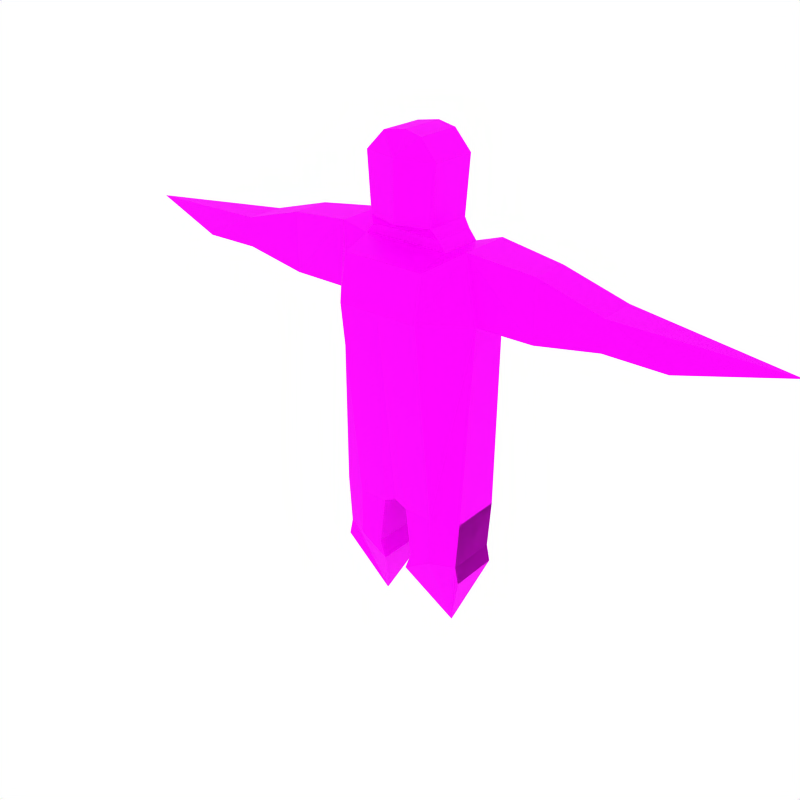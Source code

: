 # Source: archa-enemy.blend  (saved by Blender 4.5.90; exported with 4.5.12 LTS)
import bpy
from mathutils import Matrix  # noqa: F401  (used for matrix-valued properties, if any)

bpy.ops.wm.read_factory_settings(use_empty=True)
scene = bpy.context.scene
scene.name = 'Scene'

# ---- collections
col_archa = bpy.data.collections.new('Archa'); scene.collection.children.link(col_archa)

# ---- images (referenced by path relative to the original .blend; pixels are not part of the script)
import os
ASSET_DIR = os.environ.get("B2B_ASSET_DIR", "")  # directory of the original .blend (textures are referenced by path, not embedded)
HERE = os.path.dirname(os.path.abspath(__file__))  # packed textures are extracted next to this script under _unpacked/

def load_image(name, relpath, width, height, colorspace="sRGB"):
    """Load a texture the original file referenced (path relative to the .blend, or extracted next to this script)."""
    p = next((c for c in (os.path.join(HERE, relpath), os.path.join(ASSET_DIR, relpath)) if relpath and os.path.exists(c)), "")
    if p:
        img = bpy.data.images.load(p, check_existing=True)
        img.name = name
    else:  # same state as the original file: an image datablock whose file is absent (Cycles renders it pink)
        img = bpy.data.images.new(name, width, height)
        img.source = "FILE"
        img.filepath = "//" + (relpath or name)
    img.colorspace_settings.name = colorspace
    return img
img_red_crystals_png = load_image('red-crystals.png', 'red-crystals.png', 1024, 1024, 'sRGB')

# ---- materials (node trees are filled in below, after node groups)
mat_archa_material = bpy.data.materials.new('Archa-Material')
mat_archa_material.alpha_threshold = 0.0
mat_archa_material.preview_render_type = 'CUBE'
mat_archa_material.diffuse_color = (0.8, 0.5741, 0.3945, 1.0)
mat_archa_material.specular_color = (0.4615, 0.4615, 0.4615)
mat_archa_material.roughness = 0.5
mat_archa_material.specular_intensity = 0.005
mat_archa_material.line_color = (0.0, 0.0, 0.0, 1.0)

# ---- material node trees
mat_archa_material.use_nodes = True; mat_archa_material.node_tree.nodes.clear()
_N = mat_archa_material.node_tree.nodes; _L = mat_archa_material.node_tree.links
n0 = _N.new('ShaderNodeBsdfPrincipled'); n0.name = 'Principled BSDF'; n0.location = (-200, 100)
n1 = _N.new('ShaderNodeOutputMaterial'); n1.name = 'Material Output'; n1.location = (200, 100)
n2 = _N.new('ShaderNodeTexImage'); n2.name = 'Image Texture'; n2.location = (-490, 80)
n2.image = img_red_crystals_png
_L.new(n0.outputs[0], n1.inputs[0])
_L.new(n2.outputs[0], n0.inputs[0])
n1.is_active_output = True

# ---- world
world_world = bpy.data.worlds.new('World'); scene.world = world_world
world_world.color = (1.0, 1.0, 1.0)
world_world.use_sun_shadow = False
world_world.sun_shadow_jitter_overblur = 0.0
world_world.cycles.sampling_method = 'MANUAL'
world_world.cycles.sample_map_resolution = 256

# ---- meshes
me_archa_mesh = bpy.data.meshes.new('Archa-Mesh')
me_archa_mesh.from_pydata([(1.219, -0.6117, 1.213), (1.219, 0.8801, 1.213), (0.0, 1.493, 1.045), (0.0, -1.403, 1.082), (1.236, -0.6117, -0.8474), (1.236, 0.8801, -0.8474), (0.0, 1.305, -0.8001), (0.0, -0.9196, -0.8001), (0.7548, 1.305, -0.8474), (0.7548, 1.493, 1.045), (0.7548, -0.9196, -0.8474), (0.7548, -1.403, 1.082), (1.356, -0.4316, 0.6934), (1.356, 0.6999, 0.6951), (2.386, -0.4316, 1.154), (2.386, 0.6999, 1.154), (2.386, -0.4316, 0.6967), (2.386, 0.6999, 0.7002), (3.515, -0.4316, 1.013), (3.515, 0.6999, 1.013), (3.515, -0.4316, 0.7847), (3.515, 0.6999, 0.7882), (6.219, 0.1342, 0.9237), (4.562, -0.4316, 0.7799), (4.562, 0.6999, 0.7816), (0.783, 0.7556, 1.157), (-0.01952, 0.8076, 1.157), (0.783, -0.5151, 1.157), (0.0, -0.4584, 1.157), (0.6449, 0.7556, 1.231), (-0.01952, 0.8076, 1.231), (0.6449, -0.5151, 1.231), (0.0, -0.4584, 1.231), (0.5869, 0.6853, 1.31), (0.0, 1.098, 1.31), (0.5869, -0.6828, 1.31), (0.0, -0.9682, 1.31), (0.0, 1.671, 0.7348), (0.0, -1.632, 0.7348), (0.7548, 1.671, 0.7348), (0.7548, -1.632, 0.7348), (0.3577, 0.6919, 1.889), (0.0, 0.7897, 1.91), (0.3577, -0.6292, 1.889), (0.0, -0.5225, 1.91), (0.0, -0.9682, 1.746), (0.6646, -0.6828, 1.746), (0.0, 1.098, 1.746), (0.6646, 0.6853, 1.746), (0.2321, -0.9196, -0.8474), (0.2077, 1.305, -0.8474), (1.171, -0.6117, -1.229), (1.171, 0.8801, -1.229), (1.171, 0.8801, -1.229), (1.171, -0.6117, -1.229), (1.171, 0.8801, -1.229), (1.171, -0.6117, -1.229), (1.171, -0.6117, -1.229), (1.171, 0.8801, -1.229), (1.171, 0.8801, -1.229), (1.171, -0.6117, -1.229), (1.171, -0.6117, -1.229), (1.171, 0.8801, -1.229), (1.171, -0.6117, -1.229), (1.171, 0.8801, -1.229), (1.171, 0.8801, -1.229), (1.171, -0.6117, -1.229), (0.7548, 1.305, -1.229), (0.7548, -0.9196, -1.229), (0.3406, -0.9196, -1.229), (0.3163, 1.305, -1.229), (1.236, -0.6117, -1.362), (1.236, 0.8801, -1.362), (0.7548, 0.1925, -1.91), (0.2321, -0.9196, -1.362), (0.2077, 1.305, -1.362), (-1.219, -0.6117, 1.213), (-1.219, 0.8801, 1.213), (-1.236, -0.6117, -0.8474), (-1.236, 0.8801, -0.8474), (-0.7548, 1.305, -0.8474), (-0.7548, 1.493, 1.045), (-0.7548, -0.9196, -0.8474), (-0.7548, -1.403, 1.082), (-1.356, -0.4316, 0.6934), (-1.356, 0.6999, 0.6951), (-2.386, -0.4316, 1.154), (-2.386, 0.6999, 1.154), (-2.386, -0.4316, 0.6967), (-2.386, 0.6999, 0.7002), (-3.515, -0.4316, 1.013), (-3.515, 0.6999, 1.013), (-3.515, -0.4316, 0.7847), (-3.515, 0.6999, 0.7882), (-6.224, 0.1342, 0.9237), (-4.562, -0.4316, 0.7799), (-4.562, 0.6999, 0.7816), (-0.783, 0.7556, 1.157), (0.01952, 0.8076, 1.157), (-0.783, -0.5151, 1.157), (-0.6449, 0.7556, 1.231), (0.01952, 0.8076, 1.231), (-0.6449, -0.5151, 1.231), (-0.5869, 0.6853, 1.31), (-0.5869, -0.6828, 1.31), (-0.7548, 1.671, 0.7348), (-0.7548, -1.632, 0.7348), (-0.3577, 0.6919, 1.889), (-0.3577, -0.6292, 1.889), (-0.6646, -0.6828, 1.746), (-0.6646, 0.6853, 1.746), (-0.2321, -0.9196, -0.8474), (-0.2077, 1.305, -0.8474), (-1.171, -0.6117, -1.229), (-1.171, 0.8801, -1.229), (-0.7548, 1.305, -1.229), (-0.7548, -0.9196, -1.229), (-0.3406, -0.9196, -1.229), (-0.3163, 1.305, -1.229), (-1.236, -0.6117, -1.362), (-1.236, 0.8801, -1.362), (-0.7548, 0.1925, -1.91), (-0.2321, -0.9196, -1.362), (-0.2077, 1.305, -1.362)], [(2, 3)], [(4, 5, 13, 12), (39, 37, 2, 9), (37, 38, 3, 28, 26, 2), (25, 9, 2, 26), (5, 4, 54, 53), (12, 13, 1, 0), (38, 40, 11, 3), (1, 9, 25), (7, 6, 50, 49), (1, 0, 14, 15), (12, 13, 17, 16), (20, 21, 24, 23), (21, 19, 22, 24), (16, 17, 21, 20), (15, 14, 18, 19), (13, 1, 15, 17), (19, 18, 22), (24, 22, 23), (11, 27, 28, 3), (11, 0, 27), (28, 27, 31, 32), (0, 1, 25, 27), (31, 29, 33, 35), (27, 25, 29, 31), (26, 28, 32, 30), (25, 26, 30, 29), (33, 34, 47, 48), (30, 32, 36, 34), (32, 31, 35, 36), (29, 30, 34, 33), (10, 4, 12, 40), (8, 50, 6, 37, 39), (6, 7, 38, 37), (40, 12, 0, 11), (7, 49, 10, 40, 38), (46, 48, 41, 43), (48, 47, 42, 41), (36, 35, 46, 45), (35, 33, 48, 46), (47, 45, 44, 42), (34, 36, 45, 47), (43, 41, 42, 44), (45, 46, 43, 44), (8, 5, 52, 67), (53, 54, 71, 72), (65, 66, 71, 72), (5, 4, 60, 59), (10, 49, 69, 68), (5, 4, 57, 58), (50, 8, 67, 70), (5, 4, 66, 65), (5, 4, 63, 64), (4, 10, 68, 51), (5, 4, 61, 62), (49, 50, 70, 69), (5, 4, 56, 55), (5, 4, 51, 52), (73, 72, 71), (74, 75, 73), (67, 52, 72, 73), (55, 56, 71, 72), (58, 57, 71, 72), (68, 69, 74, 73), (59, 60, 71, 72), (70, 67, 73, 75), (62, 61, 71, 72), (52, 51, 71, 72), (69, 70, 75, 74), (64, 63, 71, 72), (51, 68, 73, 71), (84, 76, 77, 85), (83, 3, 28, 99), (78, 84, 85, 79), (37, 2, 98, 28, 3, 38), (105, 81, 2, 37), (77, 97, 81), (7, 111, 112, 6), (77, 87, 86, 76), (84, 88, 89, 85), (92, 95, 96, 93), (89, 93, 91, 87), (88, 92, 93, 89), (87, 91, 90, 86), (96, 95, 94), (91, 94, 90), (86, 90, 92, 88), (93, 96, 94, 91), (76, 86, 88, 84), (80, 105, 37, 6, 112), (83, 99, 76), (28, 32, 102, 99), (76, 99, 97, 77), (102, 104, 103, 100), (99, 102, 100, 97), (98, 101, 32, 28), (97, 100, 101, 98), (79, 85, 105, 80), (36, 45, 109, 104), (38, 3, 83, 106), (85, 77, 81, 105), (97, 98, 2, 81), (109, 108, 107, 110), (103, 110, 47, 34), (104, 109, 110, 103), (110, 107, 42, 47), (108, 44, 42, 107), (100, 103, 34, 101), (80, 115, 114, 79), (82, 116, 117, 111), (112, 118, 115, 80), (78, 113, 116, 82), (111, 117, 118, 112), (79, 114, 113, 78), (121, 119, 120), (122, 121, 123), (115, 121, 120, 114), (116, 121, 122, 117), (118, 123, 121, 115), (114, 120, 119, 113), (117, 122, 123, 118), (113, 119, 121, 116), (13, 39, 9, 1), (82, 106, 84, 78), (5, 8, 39, 13), (106, 83, 76, 84), (85, 89, 87, 77), (17, 15, 19, 21), (0, 12, 16, 14), (7, 38, 106, 82, 111), (101, 34, 36, 32), (45, 44, 108, 109), (32, 36, 104, 102), (90, 94, 95, 92), (18, 20, 23, 22), (14, 16, 20, 18)])
_uv = me_archa_mesh.uv_layers.new(name='UVMap')
_uv.uv.foreach_set('vector', [-0.1738, 0.8841, 0.1479, 0.8841, 0.109, 2.147, -0.135, 2.146, -0.2727, 2.18, -0.005975, 2.18, -0.005975, 2.434, -0.2727, 2.434, -0.3184, 2.18, 0.3939, 2.18, 0.3444, 2.464, 0.1407, 2.526, -0.1322, 2.526, -0.28, 2.434, 0.2827, 0.121, 0.2727, 0.28, 0.005975, 0.28, -0.0009211, 0.1322, 0.1479, 0.8841, -0.1738, 0.8841, -0.1738, 0.572, 0.1479, 0.572, -0.135, 2.146, 0.109, 2.147, 0.1479, 2.44, -0.1738, 2.44, 0.005975, 2.18, 0.2727, 2.18, 0.2727, 2.464, 0.005975, 2.464, 0.4368, 0.1479, 0.2727, 0.28, 0.2827, 0.121, -0.005975, -0.2402, -0.005975, 0.2394, -0.07936, 0.2394, -0.08798, -0.2402, 0.4368, 0.1479, 0.4368, -0.1738, 0.8491, -0.135, 0.8491, 0.109, -0.485, -0.135, -0.485, 0.109, -0.8491, 0.109, -0.8491, -0.135, -1.248, -0.135, -1.248, 0.109, -1.618, 0.109, -1.618, -0.135, -1.248, 2.125, -1.248, 2.576, -2.204, 2.335, -1.618, 2.218, -0.8491, -0.135, -0.8491, 0.109, -1.248, 0.109, -1.248, -0.135, 0.8491, 0.109, 0.8491, -0.135, 1.248, -0.135, 1.248, 0.109, -0.485, 2.147, -0.4368, 2.44, -0.8491, 2.523, -0.8491, 2.151, 1.248, 0.109, 1.248, -0.135, 2.204, -0.01297, -1.618, 0.109, -2.204, -0.01297, -1.618, -0.135, 0.2727, -0.3444, 0.2827, -0.153, 0.005975, -0.1407, 0.005975, -0.3444, 0.2727, -0.3444, 0.4368, -0.1738, 0.2827, -0.153, 0.005975, 2.526, 0.2827, 2.526, 0.2338, 2.586, 0.005975, 2.586, 0.4368, -0.1738, 0.4368, 0.1479, 0.2827, 0.121, 0.2827, -0.153, -0.153, 2.586, 0.121, 2.586, 0.1059, 2.651, -0.1891, 2.651, 0.2827, -0.153, 0.2827, 0.121, 0.2338, 0.121, 0.2338, -0.153, -0.1322, 2.526, 0.1407, 2.526, 0.1407, 2.586, -0.1322, 2.586, -0.2827, 2.526, 0.0009211, 2.526, 0.0009211, 2.586, -0.2338, 2.586, -0.2134, 2.651, -0.005975, 2.651, -0.005975, 3.008, -0.2408, 3.008, -0.1322, 2.586, 0.1407, 2.586, 0.2507, 2.651, -0.1948, 2.651, -0.005975, -0.1407, -0.2338, -0.153, -0.2134, -0.1891, -0.005975, -0.2507, -0.2338, 0.121, 0.0009211, 0.1322, -0.005975, 0.1948, -0.2134, 0.1059, -0.2402, 0.8841, -0.1738, 0.8841, -0.135, 2.146, -0.3939, 2.18, -0.2727, 0.8841, -0.07936, 0.8841, -0.005975, 0.9228, -0.005975, 2.18, -0.2727, 2.18, -0.2394, 0.9228, 0.2402, 0.9228, 0.3939, 2.18, -0.3184, 2.18, -0.3939, 2.18, -0.135, 2.146, -0.1738, 2.44, -0.3444, 2.464, 0.005975, 0.9228, 0.08798, 0.8841, 0.2727, 0.8841, 0.2727, 2.18, 0.005975, 2.18, 0.2408, -0.1891, 0.2408, 0.1059, 0.1324, 0.1073, 0.1324, -0.1776, 0.2408, 0.1059, 0.005975, 0.1948, 0.005975, 0.1284, 0.1324, 0.1073, 0.005975, 2.651, 0.2134, 2.651, 0.2408, 3.008, 0.005975, 3.008, -0.1891, 2.651, 0.1059, 2.651, 0.1059, 3.008, -0.1891, 3.008, -0.1948, 3.008, 0.2507, 3.008, 0.1546, 3.142, -0.1284, 3.142, -0.1948, 2.651, 0.2507, 2.651, 0.2507, 3.008, -0.1948, 3.008, 0.1324, -0.1776, 0.1324, 0.1073, 0.005975, 0.1284, 0.005975, -0.1546, 0.005975, -0.2507, 0.2408, -0.1891, 0.1324, -0.1776, 0.005975, -0.1546, -0.2727, 0.8841, -0.4428, 0.8841, -0.4197, 0.572, -0.2727, 0.572, 0.1479, 0.572, -0.1738, 0.572, -0.1738, 0.4628, 0.1479, 0.4628, 0.1479, 0.572, -0.1738, 0.572, -0.1738, 0.4628, 0.1479, 0.4628, 0.1479, 0.8841, -0.1738, 0.8841, -0.1738, 0.572, 0.1479, 0.572, 0.2727, 0.8841, 0.08798, 0.8841, 0.1263, 0.572, 0.2727, 0.572, 0.1479, 0.8841, -0.1738, 0.8841, -0.1738, 0.572, 0.1479, 0.572, -0.07936, 0.8841, -0.2727, 0.8841, -0.2727, 0.572, -0.1177, 0.572, 0.1479, 0.8841, -0.1738, 0.8841, -0.1738, 0.572, 0.1479, 0.572, 0.1479, 0.8841, -0.1738, 0.8841, -0.1738, 0.572, 0.1479, 0.572, 0.4428, 0.8841, 0.2727, 0.8841, 0.2727, 0.572, 0.4197, 0.572, 0.1479, 0.8841, -0.1738, 0.8841, -0.1738, 0.572, 0.1479, 0.572, 0.2402, 0.8841, -0.2394, 0.8841, -0.2394, 0.572, 0.2402, 0.572, 0.1479, 0.8841, -0.1738, 0.8841, -0.1738, 0.572, 0.1479, 0.572, 0.1479, 0.8841, -0.1738, 0.8841, -0.1738, 0.572, 0.1479, 0.572, -0.0003853, 0.01364, 0.1479, 0.4628, -0.1738, 0.4628, 0.2402, 0.4628, -0.2394, 0.4628, 0.0003853, 0.01364, -0.2727, 0.2394, -0.4197, 0.1479, -0.4428, 0.1479, -0.2727, -0.0003853, 0.1479, 0.572, -0.1738, 0.572, -0.1738, 0.4628, 0.1479, 0.4628, 0.1479, 0.572, -0.1738, 0.572, -0.1738, 0.4628, 0.1479, 0.4628, -0.2727, -0.2402, -0.1263, -0.2402, -0.08798, -0.2402, -0.2727, -0.0003853, 0.1479, 0.572, -0.1738, 0.572, -0.1738, 0.4628, 0.1479, 0.4628, -0.1177, 0.2394, -0.2727, 0.2394, -0.2727, -0.0003853, -0.07936, 0.2394, 0.1479, 0.572, -0.1738, 0.572, -0.1738, 0.4628, 0.1479, 0.4628, 0.1479, 0.572, -0.1738, 0.572, -0.1738, 0.4628, 0.1479, 0.4628, 0.2402, 0.572, -0.2394, 0.572, -0.2394, 0.4628, 0.2402, 0.4628, 0.1479, 0.572, -0.1738, 0.572, -0.1738, 0.4628, 0.1479, 0.4628, -0.4197, -0.1738, -0.2727, -0.2402, -0.2727, -0.0003853, -0.4428, -0.1738, 0.135, 2.146, 0.1738, 2.44, -0.1479, 2.44, -0.109, 2.147, -0.2607, -0.3444, 0.005975, -0.3444, 0.005975, -0.1407, -0.2707, -0.153, 0.1738, 0.8841, 0.135, 2.146, -0.109, 2.147, -0.1479, 0.8841, 0.3184, 2.18, 0.28, 2.434, 0.1322, 2.526, -0.1407, 2.526, -0.3444, 2.464, -0.3939, 2.18, 0.2607, 2.18, 0.2607, 2.434, -0.005975, 2.434, -0.005975, 2.18, -0.4248, 0.1479, -0.2707, 0.121, -0.2607, 0.28, -0.005975, -0.2402, 0.07603, -0.2402, 0.06741, 0.2394, -0.005975, 0.2394, -0.4248, 0.1479, -0.8371, 0.109, -0.8371, -0.135, -0.4248, -0.1738, 0.4731, -0.135, 0.8371, -0.135, 0.8371, 0.109, 0.4731, 0.109, 1.236, -0.135, 1.606, -0.135, 1.606, 0.109, 1.236, 0.109, 0.8371, 2.151, 1.236, 2.125, 1.236, 2.576, 0.8371, 2.523, 0.8371, -0.135, 1.236, -0.135, 1.236, 0.109, 0.8371, 0.109, -0.8371, 0.109, -1.236, 0.109, -1.236, -0.135, -0.8371, -0.135, 1.606, 0.109, 1.606, -0.135, 2.193, -0.01297, -1.236, 0.109, -2.193, -0.01297, -1.236, -0.135, -0.8371, 2.523, -1.236, 2.576, -1.236, 2.122, -0.8371, 2.149, 1.236, 2.125, 1.606, 2.218, 2.193, 2.335, 1.236, 2.576, -0.4248, 2.44, -0.8371, 2.523, -0.8371, 2.149, -0.4731, 2.146, 0.2607, 0.8841, 0.2607, 2.18, -0.005975, 2.18, -0.005975, 0.9228, 0.06741, 0.8841, -0.2607, -0.3444, -0.2707, -0.153, -0.4248, -0.1738, 0.005975, 2.526, 0.005975, 2.586, -0.2219, 2.586, -0.2707, 2.526, -0.4248, -0.1738, -0.2707, -0.153, -0.2707, 0.121, -0.4248, 0.1479, 0.153, 2.586, 0.1891, 2.651, -0.1059, 2.651, -0.121, 2.586, -0.2707, -0.153, -0.2219, -0.153, -0.2219, 0.121, -0.2707, 0.121, 0.1322, 2.526, 0.1322, 2.586, -0.1407, 2.586, -0.1407, 2.526, 0.2707, 2.526, 0.2219, 2.586, -0.01287, 2.586, -0.01287, 2.526, -0.1479, 0.8841, -0.109, 2.147, -0.3184, 2.18, -0.2394, 0.8841, 0.005975, 2.651, 0.005975, 3.008, -0.2289, 3.008, -0.2014, 2.651, 0.005975, 2.18, 0.005975, 2.464, -0.2607, 2.464, -0.2607, 2.18, -0.109, 2.147, -0.1479, 2.44, -0.28, 2.434, -0.3184, 2.18, -0.2707, 0.121, 0.01287, 0.1322, 0.005975, 0.28, -0.2607, 0.28, -0.2289, -0.1891, -0.1204, -0.1776, -0.1204, 0.1073, -0.2289, 0.1059, 0.2014, 2.651, 0.2289, 3.008, -0.005975, 3.008, -0.005975, 2.651, 0.1891, 2.651, 0.1891, 3.008, -0.1059, 3.008, -0.1059, 2.651, -0.2289, 0.1059, -0.1204, 0.1073, 0.005975, 0.1284, 0.005975, 0.1948, -0.1204, -0.1776, 0.005975, -0.1546, 0.005975, 0.1284, -0.1204, 0.1073, 0.2219, 0.121, 0.2014, 0.1059, -0.005975, 0.1948, -0.01287, 0.1322, 0.2607, 0.8841, 0.2607, 0.572, 0.4078, 0.572, 0.4309, 0.8841, -0.2607, 0.8841, -0.2607, 0.572, -0.1144, 0.572, -0.07603, 0.8841, 0.06741, 0.8841, 0.1058, 0.572, 0.2607, 0.572, 0.2607, 0.8841, -0.4309, 0.8841, -0.4078, 0.572, -0.2607, 0.572, -0.2607, 0.8841, -0.2402, 0.8841, -0.2402, 0.572, 0.2394, 0.572, 0.2394, 0.8841, -0.1479, 0.8841, -0.1479, 0.572, 0.1738, 0.572, 0.1738, 0.8841, 0.0003853, 0.01364, 0.1738, 0.4628, -0.1479, 0.4628, -0.2402, 0.4628, -0.0003853, 0.01364, 0.2394, 0.4628, 0.2607, 0.2394, 0.2607, -0.0003853, 0.4309, 0.1479, 0.4078, 0.1479, 0.2607, -0.2402, 0.2607, -0.0003853, 0.07603, -0.2402, 0.1144, -0.2402, 0.1058, 0.2394, 0.06741, 0.2394, 0.2607, -0.0003853, 0.2607, 0.2394, -0.1479, 0.572, -0.1479, 0.4628, 0.1738, 0.4628, 0.1738, 0.572, -0.2402, 0.572, -0.2402, 0.4628, 0.2394, 0.4628, 0.2394, 0.572, 0.4078, -0.1738, 0.4309, -0.1738, 0.2607, -0.0003853, 0.2607, -0.2402, 0.109, 2.147, 0.3184, 2.18, 0.28, 2.434, 0.1479, 2.44, 0.2402, 0.8841, 0.3939, 2.18, 0.135, 2.146, 0.1738, 0.8841, 0.1479, 0.8841, 0.2394, 0.8841, 0.3184, 2.18, 0.109, 2.147, 0.3939, 2.18, 0.3444, 2.464, 0.1738, 2.44, 0.135, 2.146, 0.4731, 2.147, 0.8371, 2.151, 0.8371, 2.523, 0.4248, 2.44, -0.8491, 2.151, -0.8491, 2.523, -1.248, 2.576, -1.248, 2.125, 0.4368, 2.44, 0.485, 2.146, 0.8491, 2.149, 0.8491, 2.523, 0.005975, 0.9228, 0.005975, 2.18, -0.2607, 2.18, -0.2607, 0.8841, -0.07603, 0.8841, 0.1322, 2.586, 0.1948, 2.651, -0.2507, 2.651, -0.1407, 2.586, 0.005975, -0.2507, 0.005975, -0.1546, -0.1204, -0.1776, -0.2289, -0.1891, -0.005975, -0.1407, -0.005975, -0.2507, 0.2014, -0.1891, 0.2219, -0.153, -1.236, 2.576, -2.193, 2.335, -1.606, 2.217, -1.236, 2.122, 1.248, 2.576, 1.248, 2.122, 1.618, 2.217, 2.204, 2.335, 0.8491, 2.523, 0.8491, 2.149, 1.248, 2.122, 1.248, 2.576])
me_archa_mesh.materials.append(mat_archa_material)
me_archa_mesh.use_remesh_preserve_volume = False
me_archa_mesh.use_remesh_preserve_attributes = False
me_archa_mesh.use_mirror_x = True
me_archa_mesh.use_mirror_vertex_groups = False
me_archa_mesh.update()
arm_armature = bpy.data.armatures.new('Armature')  # bones are not reproduced

# ---- objects
ob_archa_enemy = bpy.data.objects.new('Archa-Enemy', arm_armature)
ob_archa = bpy.data.objects.new('Archa', me_archa_mesh)

# ---- transforms, parenting, visibility, modifiers, constraints
ob_archa_enemy.location = (0.0, 0.0, 0.0)
ob_archa_enemy.show_axis = True
ob_archa_enemy.show_in_front = True
ob_archa_enemy.lineart.crease_threshold = 0.0
ob_archa.parent = ob_archa_enemy
ob_archa.location = (0.005975, -0.0419, 1.578)
ob_archa.scale = (0.3533, 0.2156, 0.8189)
ob_archa.lineart.crease_threshold = 0.0
ob_archa.use_mesh_mirror_x = True
_vg = ob_archa.vertex_groups.new(name='Torso')
for _i, _w in zip([4, 6, 7, 8, 10, 38, 40, 49, 50, 78, 80, 82, 106, 111, 112, 118], [0.0384, 0.9371, 0.6368, 0.08469, 0.1263, 0.05747, 0.05009, 0.3634, 0.8124, 0.03417, 0.08998, 0.1295, 0.01153, 0.3745, 0.8362, 0.001968]): _vg.add([_i], _w, 'REPLACE')
_vg = ob_archa.vertex_groups.new(name='Spine')
for _i, _w in zip([0, 1, 2, 3, 7, 9, 11, 25, 26, 27, 28, 29, 30, 31, 32, 33, 34, 35, 36, 37, 38, 39, 40, 41, 42, 43, 44, 45, 46, 47, 48, 76, 77, 81, 83, 86, 97, 98, 99, 100, 101, 102, 103, 104, 105, 106, 107, 108, 109, 110, 111], [0.1354, 0.008965, 0.8668, 0.65, 0.02292, 0.2119, 0.3253, 0.3945, 0.6814, 0.4153, 0.6706, 0.4575, 0.5973, 0.4624, 0.53, 0.462, 0.5452, 0.4524, 0.4863, 0.8883, 0.6858, 0.2625, 0.4444, 0.4115, 0.4108, 0.3738, 0.3328, 0.3896, 0.4028, 0.4387, 0.4246, 0.205, 0.07912, 0.6653, 0.4234, 0.01556, 0.5816, 0.5498, 0.4736, 0.2562, 0.411, 0.3109, 0.1134, 0.1859, 0.8367, 0.7004, 0.005203, 0.05984, 0.06249, 0.01482, 0.001099]): _vg.add([_i], _w, 'REPLACE')
_vg = ob_archa.vertex_groups.new(name='Head')
for _i, _w in zip([2, 3, 11, 25, 26, 27, 28, 29, 30, 31, 32, 33, 34, 35, 36, 38, 40, 41, 42, 43, 44, 45, 46, 47, 48, 76, 81, 83, 97, 98, 99, 100, 101, 102, 103, 104, 106, 107, 108, 109, 110], [0.002049, 0.06532, 0.04613, 0.09711, 0.105, 0.1214, 0.1264, 0.143, 0.1565, 0.1792, 0.2455, 0.1856, 0.1837, 0.2189, 0.2705, 0.003731, 0.001607, 0.3362, 0.347, 0.3973, 0.4705, 0.3863, 0.3396, 0.3086, 0.3028, 0.06037, 0.0825, 0.1212, 0.2881, 0.374, 0.3197, 0.69, 0.5294, 0.5894, 0.8619, 0.7596, 0.03131, 0.9675, 0.9282, 0.9229, 0.9612]): _vg.add([_i], _w, 'REPLACE')
_vg = ob_archa.vertex_groups.new(name='UpperArm.L')
for _i, _w in zip([0, 1, 2, 3, 9, 11, 12, 13, 14, 15, 16, 17, 18, 19, 20, 21, 22, 24, 25, 26, 27, 28, 29, 30, 31, 32, 33, 34, 35, 36, 37, 38, 39, 40, 41, 42, 43, 44, 45, 46, 47, 48, 76, 77, 81, 83, 84, 85, 86, 88, 90, 97, 98, 99, 100, 101, 102, 103, 104, 105, 106, 107, 108, 109, 110], [0.2858, 0.9573, 0.0, 0.0, 0.0, 0.06069, 0.0, 0.0, 0.8414, 0.9725, 0.9176, 0.9552, 0.1412, 0.01076, 0.08072, 0.007885, 0.02967, 0.0, 0.0, 0.0, 0.0, 0.0, 0.0, 0.0, 0.0, 0.0, 0.0, 0.0, 0.0, 0.0, 0.0, 0.0, 0.0, 0.0, 0.0, 0.0, 0.0, 0.0, 0.0, 0.0, 0.0, 0.0, 0.0, 0.0, 0.0, 0.0, 0.0, 0.0, 0.0, 0.0, 0.0, 0.0, 0.0, 0.0, 0.0, 0.0, 0.0, 0.0, 0.0, 0.0, 0.0, 0.0, 0.0, 0.0, 0.0]): _vg.add([_i], _w, 'REPLACE')
_vg = ob_archa.vertex_groups.new(name='LowerArm.L')
for _i, _w in zip([14, 16, 17, 18, 19, 20, 21, 22, 23, 24], [0.1269, 0.07792, 0.036, 0.8538, 0.9693, 0.919, 0.971, 0.9588, 0.9881, 0.998]): _vg.add([_i], _w, 'REPLACE')
_vg = ob_archa.vertex_groups.new(name='UpperLeg.L')
for _i, _w in zip([0, 1, 2, 3, 4, 5, 6, 7, 8, 9, 10, 11, 12, 13, 14, 15, 16, 17, 18, 19, 20, 21, 22, 23, 24, 25, 26, 27, 28, 29, 30, 31, 32, 33, 34, 35, 36, 37, 38, 39, 40, 49, 50, 51, 52, 53, 54, 55, 56, 57, 58, 59, 60, 61, 62, 63, 64, 65, 66, 67, 68, 69, 70, 71, 72, 74, 75, 76, 77, 78, 79, 80, 81, 82, 83, 84, 85, 86, 89, 97, 98, 99, 100, 101, 102, 103, 105, 106, 111, 112], [0.0, 0.0, 0.0, 0.0, 0.0, 0.0, 0.0, 0.0, 0.1043, 0.0, 0.0, 0.0, 0.0, 0.0, 0.0, 0.0, 0.0, 0.0, 0.0, 0.0, 0.0, 0.0, 0.0, 0.0, 0.0, 0.0, 0.0, 0.0, 0.0, 0.0, 0.0, 0.0, 0.0, 0.0, 0.0, 0.0, 0.0, 0.0, 0.0, 0.0, 0.0, 0.0, 0.0, 0.4824, 0.5007, 0.4993, 0.4983, 0.4996, 0.4983, 0.4983, 0.4993, 0.4993, 0.4983, 0.4983, 0.4993, 0.4983, 0.4993, 0.4993, 0.4983, 0.5267, 0.4292, 0.2729, 0.8531, 0.0574, 0.00726, 0.05086, 0.04234, 0.0, 0.0, 0.0, 0.0, 0.0, 0.0, 0.0, 0.0, 0.0, 0.0, 0.0, 0.0, 0.0, 0.0, 0.0, 0.0, 0.0, 0.0, 0.0, 0.0, 0.0, 0.0, 0.0]): _vg.add([_i], _w, 'REPLACE')
_vg = ob_archa.vertex_groups.new(name='LowerLeg.L')
for _i, _w in zip([4, 10, 49, 51, 52, 53, 54, 55, 56, 57, 58, 59, 60, 61, 62, 63, 64, 65, 66, 67, 68, 69, 70, 71, 72, 73, 74, 75], [0.004479, 0.01318, 0.04066, 0.5133, 0.4987, 0.5007, 0.5017, 0.4996, 0.4969, 0.5017, 0.5007, 0.5007, 0.5017, 0.5017, 0.5007, 0.5017, 0.5007, 0.5007, 0.5017, 0.4718, 0.56, 0.7027, 0.1274, 0.9416, 0.9712, 0.9796, 0.9461, 0.9527]): _vg.add([_i], _w, 'REPLACE')
_vg = ob_archa.vertex_groups.new(name='UpperArm.R')
for _i, _w in zip([2, 3, 9, 11, 25, 26, 27, 28, 29, 30, 31, 32, 33, 34, 35, 36, 37, 41, 42, 43, 44, 45, 46, 47, 48, 76, 77, 81, 83, 84, 85, 86, 87, 88, 89, 90, 91, 92, 93, 94, 97, 98, 99, 100, 101, 102, 103, 104, 105, 106, 107, 108, 109, 110], [0.0, 0.0, 0.0, 0.0, 0.0, 0.0, 0.0, 0.0, 0.0, 0.0, 0.0, 0.0, 0.0, 0.0, 0.0, 0.0, 0.0, 0.0, 0.0, 0.0, 0.0, 0.0, 0.0, 0.0, 0.0, 0.1871, 0.3958, 0.0, 0.0, 0.0, 0.0, 0.8256, 0.9726, 0.9169, 0.9537, 0.138, 0.01006, 0.08064, 0.007771, 0.01944, 0.0, 0.0, 0.0, 0.0, 0.0, 0.0, 0.0, 0.0, 0.0, 0.0, 0.0, 0.0, 0.0, 0.0]): _vg.add([_i], _w, 'REPLACE')
_vg = ob_archa.vertex_groups.new(name='LowerArm.R')
for _i, _w in zip([86, 88, 89, 90, 91, 92, 93, 94, 95, 96], [0.1268, 0.07857, 0.0388, 0.8545, 0.9694, 0.919, 0.971, 0.9634, 0.9885, 0.9988]): _vg.add([_i], _w, 'REPLACE')
_vg = ob_archa.vertex_groups.new(name='UpperLeg.R')
for _i, _w in zip([0, 1, 2, 3, 4, 5, 6, 7, 8, 9, 10, 11, 12, 13, 14, 15, 16, 17, 18, 19, 20, 21, 22, 23, 24, 25, 26, 27, 28, 29, 30, 31, 32, 33, 34, 35, 36, 37, 38, 39, 40, 41, 42, 46, 47, 48, 49, 50, 76, 77, 78, 79, 80, 81, 82, 83, 84, 85, 86, 87, 88, 89, 90, 91, 92, 93, 97, 98, 99, 100, 101, 102, 103, 105, 106, 107, 110, 111, 112, 113, 114, 115, 116, 117, 118, 119, 121, 122, 123], [0.0, 0.0, 0.0, 0.0, 0.0, 0.0, 0.0, 0.0, 0.0, 0.0, 0.0, 0.0, 0.0, 0.0, 0.0, 0.0, 0.0, 0.0, 0.0, 0.0, 0.0, 0.0, 0.0, 0.0, 0.0, 0.0, 0.0, 0.0, 0.0, 0.0, 0.0, 0.0, 0.0, 0.0, 0.0, 0.0, 0.0, 0.0, 0.0, 0.0, 0.0, 0.0, 0.0, 0.0, 0.0, 0.0, 0.0, 0.0, 0.0, 0.0, 0.0, 0.0, 0.0, 0.0, 0.0, 0.0, 0.0, 0.0, 0.0, 0.0, 0.0, 0.0, 0.0, 0.0, 0.0, 0.0, 0.0, 0.0, 0.0, 0.0, 0.0, 0.0, 0.0, 0.0, 0.0, 0.0, 0.0, 0.0, 0.0, 0.4852, 0.5154, 0.9069, 0.432, 0.2848, 0.8855, 0.05551, 0.007539, 0.05687, 0.06051]): _vg.add([_i], _w, 'REPLACE')
_vg = ob_archa.vertex_groups.new(name='LowerLeg.R')
for _i, _w in zip([82, 111, 113, 114, 115, 116, 117, 118, 119, 120, 121, 122, 123], [0.01184, 0.03979, 0.5105, 0.4843, 0.08898, 0.5563, 0.6884, 0.08826, 0.9434, 0.9794, 0.9708, 0.9395, 0.9377]): _vg.add([_i], _w, 'REPLACE')
_m = ob_archa.modifiers.new('Armature', 'ARMATURE')
_m.object = ob_archa_enemy

# ---- collection membership
col_archa.objects.link(ob_archa_enemy)
col_archa.objects.link(ob_archa)

# ---- scene / render settings (as saved in the file)
scene.frame_start = 1; scene.frame_end = 60; scene.frame_set(1)
scene.render.engine = 'BLENDER_EEVEE_NEXT'
scene.render.image_settings.compression = 90
scene.render.resolution_x = 512
scene.render.resolution_y = 512
scene.render.pixel_aspect_x = 100.0
scene.render.pixel_aspect_y = 100.0
scene.render.fps = 25
scene.render.dither_intensity = 0.0
scene.render.use_compositing = False
scene.render.use_sequencer = False
scene.render.use_bake_selected_to_active = True
scene.render.bake_margin = 2
scene.render.bake_bias = 0.0
scene.render.use_stamp_time = False
scene.render.use_stamp_date = False
scene.render.use_stamp_frame = False
scene.render.use_stamp_camera = False
scene.render.use_stamp_scene = False
scene.render.use_stamp_filename = False
scene.render.use_stamp_render_time = False
scene.render.stamp_font_size = 0
scene.cycles.use_denoising = False
scene.cycles.samples = 10
scene.cycles.sampling_pattern = 'TABULATED_SOBOL'
scene.cycles.light_sampling_threshold = 0.0
scene.cycles.use_adaptive_sampling = False
scene.cycles.use_light_tree = False
scene.cycles.blur_glossy = 0.0
scene.cycles.volume_bounces = 1
scene.cycles.pixel_filter_type = 'GAUSSIAN'
scene.cycles.sample_clamp_indirect = 0.0
scene.view_settings.view_transform = 'Raw'
bpy.context.view_layer.update()

# ---- added for rendering (the .blend has no active camera): camera
cam_auto = bpy.data.cameras.new('AutoCamera')
cam_auto.lens = 50.0
cam_auto.sensor_width = 36.0
cam_auto.clip_end = 1000.0
ob_auto_camera = bpy.data.objects.new('AutoCamera', cam_auto)
scene.collection.objects.link(ob_auto_camera)
ob_auto_camera.location = (3.67635, -4.60112, 4.51652)
ob_auto_camera.rotation_euler = (1.09748, -7.21219e-08, 0.694738)
scene.camera = ob_auto_camera
bpy.context.view_layer.update()
